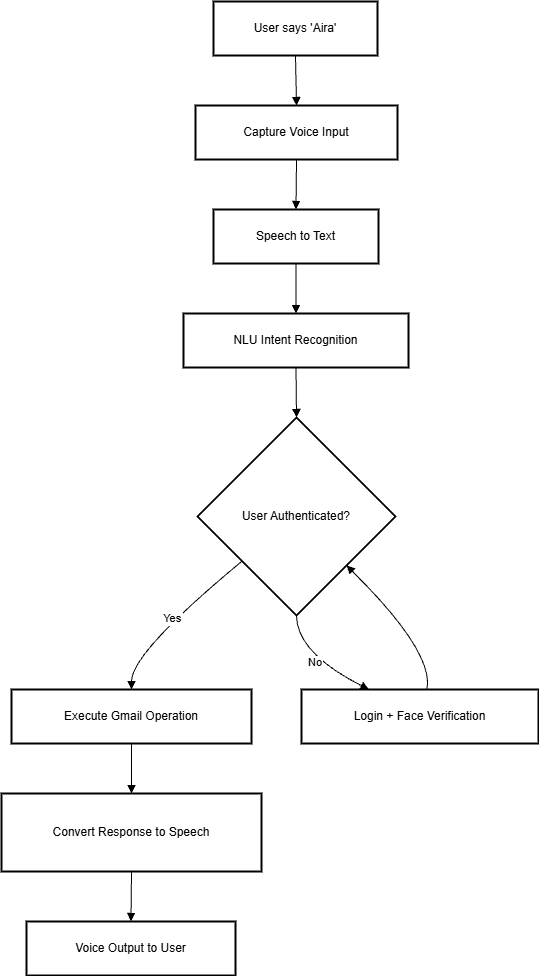

The diagram above was exported from draw.io. Its source (the exported page's mxGraphModel, read from the mxfile embedded in the PNG):
<mxGraphModel dx="1310" dy="828" grid="1" gridSize="10" guides="1" tooltips="1" connect="1" arrows="1" fold="1" page="1" pageScale="1" pageWidth="850" pageHeight="1100" math="0" shadow="0">
  <root>
    <mxCell id="0" />
    <mxCell id="1" parent="0" />
    <mxCell id="2" parent="1" style="whiteSpace=wrap;strokeWidth=2;" value="User says 'Aira'" vertex="1">
      <mxGeometry height="54" width="164" x="220" y="8" as="geometry" />
    </mxCell>
    <mxCell id="3" parent="1" style="whiteSpace=wrap;strokeWidth=2;" value="Capture Voice Input" vertex="1">
      <mxGeometry height="54" width="202" x="202" y="112" as="geometry" />
    </mxCell>
    <mxCell id="4" parent="1" style="whiteSpace=wrap;strokeWidth=2;" value="Speech to Text" vertex="1">
      <mxGeometry height="54" width="165" x="220" y="216" as="geometry" />
    </mxCell>
    <mxCell id="5" parent="1" style="whiteSpace=wrap;strokeWidth=2;" value="NLU Intent Recognition" vertex="1">
      <mxGeometry height="54" width="225" x="190" y="320" as="geometry" />
    </mxCell>
    <mxCell id="6" parent="1" style="rhombus;strokeWidth=2;whiteSpace=wrap;" value="User Authenticated?" vertex="1">
      <mxGeometry height="198" width="198" x="204" y="424" as="geometry" />
    </mxCell>
    <mxCell id="7" parent="1" style="whiteSpace=wrap;strokeWidth=2;" value="Execute Gmail Operation" vertex="1">
      <mxGeometry height="54" width="240" x="18" y="696" as="geometry" />
    </mxCell>
    <mxCell id="8" parent="1" style="whiteSpace=wrap;strokeWidth=2;" value="Login + Face Verification" vertex="1">
      <mxGeometry height="54" width="237" x="308" y="696" as="geometry" />
    </mxCell>
    <mxCell id="9" parent="1" style="whiteSpace=wrap;strokeWidth=2;" value="Convert Response to Speech" vertex="1">
      <mxGeometry height="78" width="260" x="8" y="800" as="geometry" />
    </mxCell>
    <mxCell id="10" parent="1" style="whiteSpace=wrap;strokeWidth=2;" value="Voice Output to User" vertex="1">
      <mxGeometry height="54" width="209" x="33" y="928" as="geometry" />
    </mxCell>
    <mxCell id="11" edge="1" parent="1" source="2" style="curved=1;startArrow=none;endArrow=block;exitX=0.5;exitY=1;entryX=0.5;entryY=0;" target="3" value="">
      <mxGeometry relative="1" as="geometry">
        <Array as="points" />
      </mxGeometry>
    </mxCell>
    <mxCell id="12" edge="1" parent="1" source="3" style="curved=1;startArrow=none;endArrow=block;exitX=0.5;exitY=1;entryX=0.5;entryY=0;" target="4" value="">
      <mxGeometry relative="1" as="geometry">
        <Array as="points" />
      </mxGeometry>
    </mxCell>
    <mxCell id="13" edge="1" parent="1" source="4" style="curved=1;startArrow=none;endArrow=block;exitX=0.5;exitY=1;entryX=0.5;entryY=0;" target="5" value="">
      <mxGeometry relative="1" as="geometry">
        <Array as="points" />
      </mxGeometry>
    </mxCell>
    <mxCell id="14" edge="1" parent="1" source="5" style="curved=1;startArrow=none;endArrow=block;exitX=0.5;exitY=1;entryX=0.5;entryY=0;" target="6" value="">
      <mxGeometry relative="1" as="geometry">
        <Array as="points" />
      </mxGeometry>
    </mxCell>
    <mxCell id="15" edge="1" parent="1" source="6" style="curved=1;startArrow=none;endArrow=block;exitX=0;exitY=0.91;entryX=0.5;entryY=-0.01;" target="7" value="Yes">
      <mxGeometry relative="1" as="geometry">
        <Array as="points">
          <mxPoint x="138" y="659" />
        </Array>
      </mxGeometry>
    </mxCell>
    <mxCell id="16" edge="1" parent="1" source="6" style="curved=1;startArrow=none;endArrow=block;exitX=0.5;exitY=1;entryX=0.28;entryY=-0.01;" target="8" value="No">
      <mxGeometry relative="1" as="geometry">
        <Array as="points">
          <mxPoint x="303" y="659" />
        </Array>
      </mxGeometry>
    </mxCell>
    <mxCell id="17" edge="1" parent="1" source="8" style="curved=1;startArrow=none;endArrow=block;exitX=0.53;exitY=-0.01;entryX=1;entryY=0.99;" target="6" value="">
      <mxGeometry relative="1" as="geometry">
        <Array as="points">
          <mxPoint x="441" y="659" />
        </Array>
      </mxGeometry>
    </mxCell>
    <mxCell id="18" edge="1" parent="1" source="7" style="curved=1;startArrow=none;endArrow=block;exitX=0.5;exitY=0.99;entryX=0.5;entryY=-0.01;" target="9" value="">
      <mxGeometry relative="1" as="geometry">
        <Array as="points" />
      </mxGeometry>
    </mxCell>
    <mxCell id="19" edge="1" parent="1" source="9" style="curved=1;startArrow=none;endArrow=block;exitX=0.5;exitY=0.99;entryX=0.5;entryY=-0.01;" target="10" value="">
      <mxGeometry relative="1" as="geometry">
        <Array as="points" />
      </mxGeometry>
    </mxCell>
  </root>
</mxGraphModel>